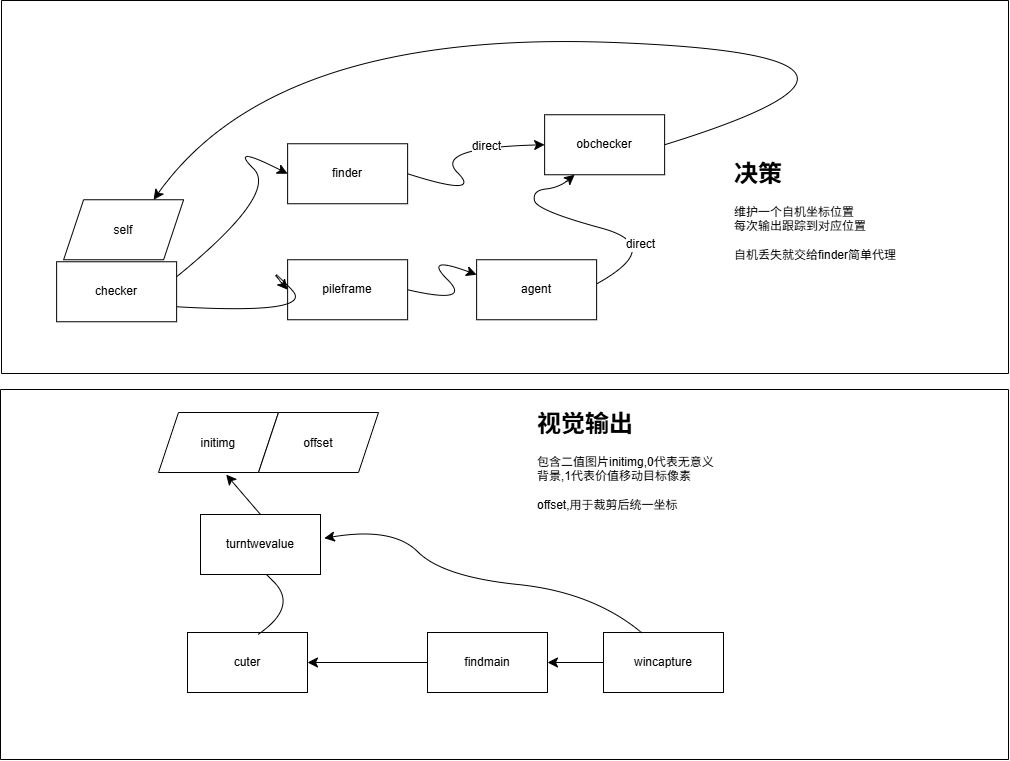

The diagram above was exported from draw.io. Its source (the exported page's mxGraphModel, read from the mxfile embedded in the PNG):
<mxGraphModel dx="1417" dy="604" grid="0" gridSize="10" guides="1" tooltips="1" connect="1" arrows="1" fold="1" page="0" pageScale="1" pageWidth="827" pageHeight="1169" background="light-dark(#ffffff, #121212)" math="0" shadow="0">
  <root>
    <mxCell id="0" />
    <mxCell id="1" parent="0" />
    <mxCell id="tz0RNq4Cz5Tgz7StT3H8-12" edge="1" parent="1" source="tz0RNq4Cz5Tgz7StT3H8-1" style="edgeStyle=orthogonalEdgeStyle;rounded=0;orthogonalLoop=1;jettySize=auto;html=1;" value="">
      <mxGeometry relative="1" as="geometry">
        <mxPoint x="1421" y="475" as="targetPoint" />
      </mxGeometry>
    </mxCell>
    <mxCell id="DYLyXzt_eEC9Urn-7ZKY-22" edge="1" parent="1" source="DYLyXzt_eEC9Urn-7ZKY-1" style="edgeStyle=none;curved=1;rounded=0;orthogonalLoop=1;jettySize=auto;html=1;fontSize=12;startSize=8;endSize=8;" target="DYLyXzt_eEC9Urn-7ZKY-21" value="">
      <mxGeometry relative="1" as="geometry" />
    </mxCell>
    <mxCell id="DYLyXzt_eEC9Urn-7ZKY-1" parent="1" style="rounded=0;whiteSpace=wrap;html=1;" value="wincapture" vertex="1">
      <mxGeometry height="60" width="120" x="1332" y="1153" as="geometry" />
    </mxCell>
    <mxCell id="DYLyXzt_eEC9Urn-7ZKY-24" edge="1" parent="1" source="DYLyXzt_eEC9Urn-7ZKY-21" style="edgeStyle=none;curved=1;rounded=0;orthogonalLoop=1;jettySize=auto;html=1;fontSize=12;startSize=8;endSize=8;" target="DYLyXzt_eEC9Urn-7ZKY-23" value="">
      <mxGeometry relative="1" as="geometry" />
    </mxCell>
    <mxCell id="DYLyXzt_eEC9Urn-7ZKY-21" parent="1" style="whiteSpace=wrap;html=1;rounded=0;" value="findmain" vertex="1">
      <mxGeometry height="60" width="120" x="1156" y="1153" as="geometry" />
    </mxCell>
    <mxCell id="DYLyXzt_eEC9Urn-7ZKY-23" parent="1" style="whiteSpace=wrap;html=1;rounded=0;" value="cuter" vertex="1">
      <mxGeometry height="60" width="120" x="916" y="1153" as="geometry" />
    </mxCell>
    <mxCell id="DYLyXzt_eEC9Urn-7ZKY-25" edge="1" parent="1" source="DYLyXzt_eEC9Urn-7ZKY-23" style="curved=1;endArrow=classic;html=1;rounded=0;fontSize=12;startSize=8;endSize=8;exitX=0.59;exitY=0.029;exitDx=0;exitDy=0;exitPerimeter=0;" value="">
      <mxGeometry height="50" relative="1" width="50" as="geometry">
        <Array as="points">
          <mxPoint x="1027" y="1127" />
          <mxPoint x="977" y="1077" />
        </Array>
        <mxPoint x="977" y="1127" as="sourcePoint" />
        <mxPoint x="970.75" y="1063.75" as="targetPoint" />
      </mxGeometry>
    </mxCell>
    <mxCell id="DYLyXzt_eEC9Urn-7ZKY-26" edge="1" parent="1" style="curved=1;endArrow=classic;html=1;rounded=0;fontSize=12;startSize=8;endSize=8;exitX=0.25;exitY=0;exitDx=0;exitDy=0;" value="">
      <mxGeometry height="50" relative="1" width="50" as="geometry">
        <Array as="points">
          <mxPoint x="1321.75" y="1112.75" />
          <mxPoint x="1171.2" y="1097.24" />
          <mxPoint x="1121.2" y="1047.24" />
        </Array>
        <mxPoint x="1370.2" y="1153.24" as="sourcePoint" />
        <mxPoint x="1052.75" y="1058.75" as="targetPoint" />
      </mxGeometry>
    </mxCell>
    <mxCell id="DYLyXzt_eEC9Urn-7ZKY-28" parent="1" style="shape=parallelogram;perimeter=parallelogramPerimeter;whiteSpace=wrap;html=1;shapeInside=1;fixedSize=1;" value="initimg" vertex="1">
      <mxGeometry height="60" width="120" x="887" y="933" as="geometry" />
    </mxCell>
    <mxCell id="DYLyXzt_eEC9Urn-7ZKY-30" parent="1" style="text;html=1;whiteSpace=wrap;overflow=hidden;rounded=0;" value="&lt;h1 style=&quot;margin-top: 0px;&quot;&gt;视觉输出&lt;/h1&gt;&lt;div&gt;包含二值图片initimg,0代表无意义背景,1代表价值移动目标像素&lt;/div&gt;&lt;div&gt;&lt;br&gt;&lt;/div&gt;&lt;div&gt;offset,用于裁剪后统一坐标&lt;/div&gt;" vertex="1">
      <mxGeometry height="120" width="180" x="1264" y="924" as="geometry" />
    </mxCell>
    <mxCell id="DYLyXzt_eEC9Urn-7ZKY-31" parent="1" style="rounded=0;whiteSpace=wrap;html=1;" value="turntwevalue" vertex="1">
      <mxGeometry height="60" width="120" x="929" y="1035" as="geometry" />
    </mxCell>
    <mxCell id="DYLyXzt_eEC9Urn-7ZKY-33" edge="1" parent="1" source="DYLyXzt_eEC9Urn-7ZKY-31" style="endArrow=classic;html=1;rounded=0;fontSize=12;startSize=8;endSize=8;curved=1;entryX=0.564;entryY=1.035;entryDx=0;entryDy=0;entryPerimeter=0;exitX=0.5;exitY=0;exitDx=0;exitDy=0;" target="DYLyXzt_eEC9Urn-7ZKY-28" value="">
      <mxGeometry height="50" relative="1" width="50" as="geometry">
        <mxPoint x="937" y="1043" as="sourcePoint" />
        <mxPoint x="987" y="993" as="targetPoint" />
      </mxGeometry>
    </mxCell>
    <mxCell id="DYLyXzt_eEC9Urn-7ZKY-34" parent="1" style="swimlane;startSize=0;" value="" vertex="1">
      <mxGeometry height="370" width="1008" x="729" y="910" as="geometry" />
    </mxCell>
    <mxCell id="DYLyXzt_eEC9Urn-7ZKY-29" parent="DYLyXzt_eEC9Urn-7ZKY-34" style="shape=parallelogram;perimeter=parallelogramPerimeter;whiteSpace=wrap;html=1;shapeInside=1;fixedSize=1;" value="offset" vertex="1">
      <mxGeometry height="60" width="120" x="258" y="23" as="geometry" />
    </mxCell>
    <mxCell id="DYLyXzt_eEC9Urn-7ZKY-35" parent="1" style="swimlane;startSize=0;" value="" vertex="1">
      <mxGeometry height="373" width="1007" x="730" y="521" as="geometry" />
    </mxCell>
    <mxCell id="DYLyXzt_eEC9Urn-7ZKY-3" parent="DYLyXzt_eEC9Urn-7ZKY-35" style="shape=parallelogram;perimeter=parallelogramPerimeter;whiteSpace=wrap;html=1;shapeInside=1;fixedSize=1;" value="self" vertex="1">
      <mxGeometry height="60" width="120" x="62.120000000000005" y="199.25" as="geometry" />
    </mxCell>
    <mxCell id="DYLyXzt_eEC9Urn-7ZKY-12" edge="1" parent="DYLyXzt_eEC9Urn-7ZKY-35" source="tz0RNq4Cz5Tgz7StT3H8-15" style="curved=1;endArrow=classic;html=1;rounded=0;fontSize=12;startSize=8;endSize=8;exitX=1;exitY=0.5;exitDx=0;exitDy=0;entryX=0.75;entryY=0;entryDx=0;entryDy=0;" target="DYLyXzt_eEC9Urn-7ZKY-3" value="">
      <mxGeometry height="50" relative="1" width="50" as="geometry">
        <Array as="points">
          <mxPoint x="951.8699999999999" y="55" />
          <mxPoint x="272.87" y="29" />
        </Array>
        <mxPoint x="775.1199999999999" y="118.25" as="sourcePoint" />
        <mxPoint x="825.1199999999999" y="68.25" as="targetPoint" />
      </mxGeometry>
    </mxCell>
    <mxCell id="DYLyXzt_eEC9Urn-7ZKY-18" edge="1" parent="DYLyXzt_eEC9Urn-7ZKY-35" source="DYLyXzt_eEC9Urn-7ZKY-13" style="curved=1;endArrow=classic;html=1;rounded=0;fontSize=12;startSize=8;endSize=8;entryX=0;entryY=0.5;entryDx=0;entryDy=0;exitX=1;exitY=0.25;exitDx=0;exitDy=0;" target="DYLyXzt_eEC9Urn-7ZKY-4" value="">
      <mxGeometry height="50" relative="1" width="50" as="geometry">
        <Array as="points">
          <mxPoint x="277.12" y="193.25" />
          <mxPoint x="227.12" y="143.25" />
        </Array>
        <mxPoint x="227.12" y="193.25" as="sourcePoint" />
        <mxPoint x="277.12" y="143.25" as="targetPoint" />
      </mxGeometry>
    </mxCell>
    <mxCell id="DYLyXzt_eEC9Urn-7ZKY-4" parent="DYLyXzt_eEC9Urn-7ZKY-35" style="rounded=0;whiteSpace=wrap;html=1;" value="finder" vertex="1">
      <mxGeometry height="60" width="120" x="286.12" y="143.25" as="geometry" />
    </mxCell>
    <mxCell id="DYLyXzt_eEC9Urn-7ZKY-10" edge="1" parent="DYLyXzt_eEC9Urn-7ZKY-35" source="DYLyXzt_eEC9Urn-7ZKY-4" style="curved=1;endArrow=classic;html=1;rounded=0;fontSize=12;startSize=8;endSize=8;exitX=1;exitY=0.5;exitDx=0;exitDy=0;entryX=0;entryY=0.5;entryDx=0;entryDy=0;" target="tz0RNq4Cz5Tgz7StT3H8-15" value="">
      <mxGeometry height="50" relative="1" width="50" as="geometry">
        <Array as="points">
          <mxPoint x="481.12" y="197.25" />
          <mxPoint x="431.12" y="147.25" />
        </Array>
        <mxPoint x="431.12" y="197.25" as="sourcePoint" />
        <mxPoint x="481.12" y="147.25" as="targetPoint" />
      </mxGeometry>
    </mxCell>
    <mxCell id="DYLyXzt_eEC9Urn-7ZKY-19" connectable="0" parent="DYLyXzt_eEC9Urn-7ZKY-10" style="edgeLabel;html=1;align=center;verticalAlign=middle;resizable=0;points=[];fontSize=12;" value="direct" vertex="1">
      <mxGeometry relative="1" x="0.5506" as="geometry">
        <mxPoint as="offset" />
      </mxGeometry>
    </mxCell>
    <mxCell id="DYLyXzt_eEC9Urn-7ZKY-15" edge="1" parent="DYLyXzt_eEC9Urn-7ZKY-35" source="DYLyXzt_eEC9Urn-7ZKY-6" style="curved=1;endArrow=classic;html=1;rounded=0;fontSize=12;startSize=8;endSize=8;exitX=1;exitY=0.5;exitDx=0;exitDy=0;entryX=0;entryY=0.25;entryDx=0;entryDy=0;" target="DYLyXzt_eEC9Urn-7ZKY-5" value="">
      <mxGeometry height="50" relative="1" width="50" as="geometry">
        <Array as="points">
          <mxPoint x="471.12" y="304.25" />
          <mxPoint x="421.12" y="254.25" />
        </Array>
        <mxPoint x="421.12" y="304.25" as="sourcePoint" />
        <mxPoint x="471.12" y="254.25" as="targetPoint" />
      </mxGeometry>
    </mxCell>
    <mxCell id="DYLyXzt_eEC9Urn-7ZKY-16" edge="1" parent="DYLyXzt_eEC9Urn-7ZKY-35" source="DYLyXzt_eEC9Urn-7ZKY-5" style="curved=1;endArrow=classic;html=1;rounded=0;fontSize=12;startSize=8;endSize=8;entryX=0.25;entryY=1;entryDx=0;entryDy=0;exitX=1.006;exitY=0.396;exitDx=0;exitDy=0;exitPerimeter=0;" target="tz0RNq4Cz5Tgz7StT3H8-15" value="">
      <mxGeometry height="50" relative="1" width="50" as="geometry">
        <Array as="points">
          <mxPoint x="663.87" y="245" />
          <mxPoint x="535.12" y="210" />
          <mxPoint x="530.87" y="190" />
          <mxPoint x="557.87" y="187" />
        </Array>
        <mxPoint x="261.12" y="242.25" as="sourcePoint" />
        <mxPoint x="311.12" y="192.25" as="targetPoint" />
      </mxGeometry>
    </mxCell>
    <mxCell id="DYLyXzt_eEC9Urn-7ZKY-20" connectable="0" parent="DYLyXzt_eEC9Urn-7ZKY-16" style="edgeLabel;html=1;align=center;verticalAlign=middle;resizable=0;points=[];fontSize=12;" value="direct" vertex="1">
      <mxGeometry relative="1" x="-0.2679" y="5" as="geometry">
        <mxPoint x="-1" as="offset" />
      </mxGeometry>
    </mxCell>
    <mxCell id="tz0RNq4Cz5Tgz7StT3H8-15" parent="DYLyXzt_eEC9Urn-7ZKY-35" style="rounded=0;whiteSpace=wrap;html=1;" value="obchecker" vertex="1">
      <mxGeometry height="60" width="120" x="543.12" y="114.25" as="geometry" />
    </mxCell>
    <mxCell id="DYLyXzt_eEC9Urn-7ZKY-36" parent="DYLyXzt_eEC9Urn-7ZKY-35" style="text;html=1;whiteSpace=wrap;overflow=hidden;rounded=0;" value="&lt;h1 style=&quot;margin-top: 0px;&quot;&gt;决策&lt;/h1&gt;&lt;div&gt;维护一个自机坐标位置&lt;/div&gt;&lt;div&gt;每次输出跟踪到对应位置&lt;/div&gt;&lt;div&gt;&lt;br&gt;&lt;/div&gt;&lt;div&gt;自机丢失就交给finder简单代理&lt;/div&gt;" vertex="1">
      <mxGeometry height="120" width="180" x="731.12" y="153.25" as="geometry" />
    </mxCell>
    <mxCell id="DYLyXzt_eEC9Urn-7ZKY-5" parent="DYLyXzt_eEC9Urn-7ZKY-35" style="rounded=0;whiteSpace=wrap;html=1;" value="agent" vertex="1">
      <mxGeometry height="60" width="120" x="475.12" y="259.25" as="geometry" />
    </mxCell>
    <mxCell id="DYLyXzt_eEC9Urn-7ZKY-6" parent="DYLyXzt_eEC9Urn-7ZKY-35" style="rounded=0;whiteSpace=wrap;html=1;" value="pileframe" vertex="1">
      <mxGeometry height="60" width="120" x="286.12" y="259.25" as="geometry" />
    </mxCell>
    <mxCell id="DYLyXzt_eEC9Urn-7ZKY-14" edge="1" parent="DYLyXzt_eEC9Urn-7ZKY-35" source="DYLyXzt_eEC9Urn-7ZKY-13" style="curved=1;endArrow=classic;html=1;rounded=0;fontSize=12;startSize=8;endSize=8;exitX=1;exitY=0.75;exitDx=0;exitDy=0;entryX=0;entryY=0.5;entryDx=0;entryDy=0;" target="DYLyXzt_eEC9Urn-7ZKY-6" value="">
      <mxGeometry height="50" relative="1" width="50" as="geometry">
        <Array as="points">
          <mxPoint x="315.1199999999999" y="314.25" />
          <mxPoint x="265.12" y="264.25" />
        </Array>
        <mxPoint x="182.87" y="306" as="sourcePoint" />
        <mxPoint x="315.1199999999999" y="264.25" as="targetPoint" />
      </mxGeometry>
    </mxCell>
    <mxCell id="DYLyXzt_eEC9Urn-7ZKY-13" parent="DYLyXzt_eEC9Urn-7ZKY-35" style="rounded=0;whiteSpace=wrap;html=1;" value="checker" vertex="1">
      <mxGeometry height="60" width="120" x="55.120000000000005" y="261.25" as="geometry" />
    </mxCell>
  </root>
</mxGraphModel>